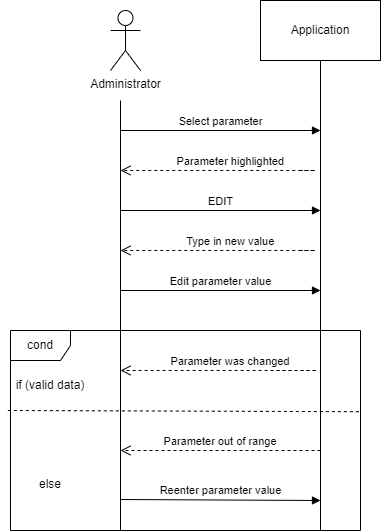

The diagram above was exported from draw.io. Its source (the exported page's mxGraphModel, read from the mxfile embedded in the PNG):
<mxGraphModel dx="745" dy="438" grid="1" gridSize="10" guides="1" tooltips="1" connect="1" arrows="1" fold="1" page="1" pageScale="1" pageWidth="827" pageHeight="1169" math="0" shadow="0">
  <root>
    <mxCell id="0" />
    <mxCell id="1" parent="0" />
    <mxCell id="Tz0HaTHY-ObgtlwsLS7R-1" value="Administrator" style="shape=umlActor;verticalLabelPosition=bottom;verticalAlign=top;html=1;outlineConnect=0;" vertex="1" parent="1">
      <mxGeometry x="110" y="80" width="30" height="60" as="geometry" />
    </mxCell>
    <mxCell id="Tz0HaTHY-ObgtlwsLS7R-2" value="" style="endArrow=none;html=1;rounded=0;" edge="1" parent="1">
      <mxGeometry width="50" height="50" relative="1" as="geometry">
        <mxPoint x="120" y="600" as="sourcePoint" />
        <mxPoint x="120" y="170" as="targetPoint" />
      </mxGeometry>
    </mxCell>
    <mxCell id="Tz0HaTHY-ObgtlwsLS7R-3" value="" style="rounded=0;whiteSpace=wrap;html=1;" vertex="1" parent="1">
      <mxGeometry x="260" y="70" width="120" height="60" as="geometry" />
    </mxCell>
    <mxCell id="Tz0HaTHY-ObgtlwsLS7R-5" value="Application" style="text;html=1;strokeColor=none;fillColor=none;align=center;verticalAlign=middle;whiteSpace=wrap;rounded=0;" vertex="1" parent="1">
      <mxGeometry x="290" y="85" width="60" height="30" as="geometry" />
    </mxCell>
    <mxCell id="Tz0HaTHY-ObgtlwsLS7R-7" value="" style="endArrow=none;html=1;rounded=0;entryX=0.5;entryY=1;entryDx=0;entryDy=0;" edge="1" parent="1" target="Tz0HaTHY-ObgtlwsLS7R-3">
      <mxGeometry width="50" height="50" relative="1" as="geometry">
        <mxPoint x="320" y="600" as="sourcePoint" />
        <mxPoint x="430" y="270" as="targetPoint" />
      </mxGeometry>
    </mxCell>
    <mxCell id="Tz0HaTHY-ObgtlwsLS7R-11" value="Select parameter" style="html=1;verticalAlign=bottom;endArrow=block;rounded=0;" edge="1" parent="1">
      <mxGeometry width="80" relative="1" as="geometry">
        <mxPoint x="120" y="200" as="sourcePoint" />
        <mxPoint x="320" y="200" as="targetPoint" />
        <mxPoint as="offset" />
      </mxGeometry>
    </mxCell>
    <mxCell id="Tz0HaTHY-ObgtlwsLS7R-21" value="Parameter highlighted" style="verticalAlign=bottom;endArrow=open;dashed=1;endSize=8;shadow=0;strokeWidth=1;exitX=0.508;exitY=0.2;exitDx=0;exitDy=0;exitPerimeter=0;entryX=1;entryY=0;entryDx=0;entryDy=0;" edge="1" parent="1">
      <mxGeometry relative="1" as="geometry">
        <mxPoint x="120" y="240" as="targetPoint" />
        <mxPoint x="299.24" y="240" as="sourcePoint" />
        <Array as="points">
          <mxPoint x="320" y="240" />
        </Array>
      </mxGeometry>
    </mxCell>
    <mxCell id="Tz0HaTHY-ObgtlwsLS7R-26" value="EDIT" style="html=1;verticalAlign=bottom;endArrow=block;rounded=0;" edge="1" parent="1">
      <mxGeometry width="80" relative="1" as="geometry">
        <mxPoint x="120" y="280" as="sourcePoint" />
        <mxPoint x="320" y="280" as="targetPoint" />
        <mxPoint as="offset" />
      </mxGeometry>
    </mxCell>
    <mxCell id="Tz0HaTHY-ObgtlwsLS7R-27" value="Type in new value" style="verticalAlign=bottom;endArrow=open;dashed=1;endSize=8;shadow=0;strokeWidth=1;exitX=0.508;exitY=0.2;exitDx=0;exitDy=0;exitPerimeter=0;entryX=1;entryY=0;entryDx=0;entryDy=0;" edge="1" parent="1">
      <mxGeometry relative="1" as="geometry">
        <mxPoint x="120" y="320" as="targetPoint" />
        <mxPoint x="299.24" y="320" as="sourcePoint" />
        <Array as="points">
          <mxPoint x="320" y="320" />
        </Array>
      </mxGeometry>
    </mxCell>
    <mxCell id="Tz0HaTHY-ObgtlwsLS7R-30" value="cond" style="shape=umlFrame;whiteSpace=wrap;html=1;" vertex="1" parent="1">
      <mxGeometry x="10" y="400" width="350" height="200" as="geometry" />
    </mxCell>
    <mxCell id="Tz0HaTHY-ObgtlwsLS7R-31" value="Parameter was changed" style="verticalAlign=bottom;endArrow=open;dashed=1;endSize=8;shadow=0;strokeWidth=1;" edge="1" parent="1">
      <mxGeometry x="0.12" relative="1" as="geometry">
        <mxPoint x="120" y="440" as="targetPoint" />
        <mxPoint x="270" y="440" as="sourcePoint" />
        <Array as="points">
          <mxPoint x="300" y="440" />
          <mxPoint x="320" y="440" />
        </Array>
        <mxPoint as="offset" />
      </mxGeometry>
    </mxCell>
    <mxCell id="Tz0HaTHY-ObgtlwsLS7R-32" value="if (valid data)" style="text;html=1;strokeColor=none;fillColor=none;align=center;verticalAlign=middle;whiteSpace=wrap;rounded=0;" vertex="1" parent="1">
      <mxGeometry y="440" width="100" height="30" as="geometry" />
    </mxCell>
    <mxCell id="Tz0HaTHY-ObgtlwsLS7R-35" value="else" style="text;html=1;strokeColor=none;fillColor=none;align=center;verticalAlign=middle;whiteSpace=wrap;rounded=0;" vertex="1" parent="1">
      <mxGeometry x="20" y="539" width="60" height="30" as="geometry" />
    </mxCell>
    <mxCell id="Tz0HaTHY-ObgtlwsLS7R-36" value="" style="endArrow=none;dashed=1;html=1;rounded=0;exitX=-0.002;exitY=0.519;exitDx=0;exitDy=0;exitPerimeter=0;" edge="1" parent="1">
      <mxGeometry width="50" height="50" relative="1" as="geometry">
        <mxPoint x="7.350000000000055" y="479.99999999999994" as="sourcePoint" />
        <mxPoint x="360" y="481.2" as="targetPoint" />
      </mxGeometry>
    </mxCell>
    <mxCell id="Tz0HaTHY-ObgtlwsLS7R-37" value="Parameter out of range" style="verticalAlign=bottom;endArrow=open;dashed=1;endSize=8;shadow=0;strokeWidth=1;" edge="1" parent="1">
      <mxGeometry relative="1" as="geometry">
        <mxPoint x="120" y="520" as="targetPoint" />
        <mxPoint x="320" y="520" as="sourcePoint" />
        <Array as="points" />
      </mxGeometry>
    </mxCell>
    <mxCell id="Tz0HaTHY-ObgtlwsLS7R-38" value="Reenter parameter value" style="html=1;verticalAlign=bottom;endArrow=block;rounded=0;" edge="1" parent="1">
      <mxGeometry width="80" relative="1" as="geometry">
        <mxPoint x="120" y="569" as="sourcePoint" />
        <mxPoint x="320" y="570" as="targetPoint" />
        <mxPoint as="offset" />
      </mxGeometry>
    </mxCell>
    <mxCell id="Tz0HaTHY-ObgtlwsLS7R-41" value="Edit parameter value" style="html=1;verticalAlign=bottom;endArrow=block;rounded=0;" edge="1" parent="1">
      <mxGeometry width="80" relative="1" as="geometry">
        <mxPoint x="120" y="360" as="sourcePoint" />
        <mxPoint x="320" y="360" as="targetPoint" />
        <mxPoint as="offset" />
      </mxGeometry>
    </mxCell>
  </root>
</mxGraphModel>